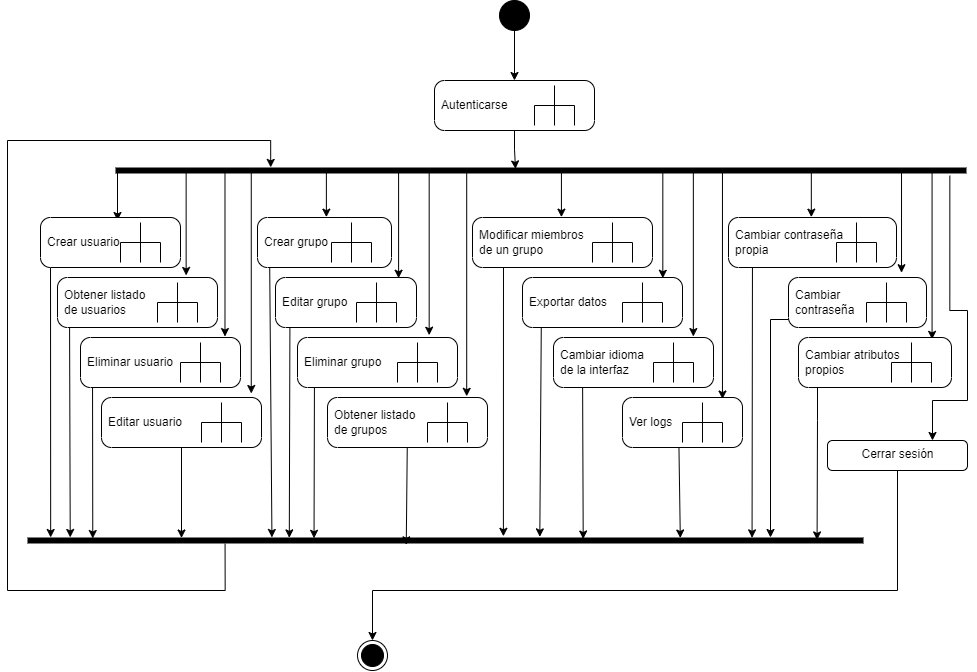

The diagram above was exported from draw.io. Its source (the exported page's mxGraphModel, read from the mxfile embedded in the PNG):
<mxGraphModel dx="4327" dy="1012" grid="1" gridSize="10" guides="1" tooltips="1" connect="1" arrows="1" fold="1" page="1" pageScale="1" pageWidth="850" pageHeight="1100" background="#ffffff" math="0" shadow="0">
  <root>
    <mxCell id="0" />
    <mxCell id="1" parent="0" />
    <mxCell id="126" style="edgeStyle=orthogonalEdgeStyle;rounded=0;html=1;fontStyle=1" parent="1" source="3" target="5" edge="1">
      <mxGeometry relative="1" as="geometry" />
    </mxCell>
    <mxCell id="3" value="" style="ellipse;fillColor=strokeColor;" parent="1" vertex="1">
      <mxGeometry x="-1228" width="30" height="30" as="geometry" />
    </mxCell>
    <mxCell id="127" style="edgeStyle=orthogonalEdgeStyle;rounded=0;html=1;entryX=0.186;entryY=0.53;entryDx=0;entryDy=0;entryPerimeter=0;fontStyle=1" parent="1" source="5" target="10" edge="1">
      <mxGeometry relative="1" as="geometry" />
    </mxCell>
    <mxCell id="5" value="Autenticarse" style="shape=mxgraph.uml25.behaviorAction;html=1;rounded=1;absoluteArcSize=1;arcSize=10;align=left;spacingLeft=5;" parent="1" vertex="1">
      <mxGeometry x="-1293" y="80" width="160" height="50" as="geometry" />
    </mxCell>
    <mxCell id="56" style="edgeStyle=none;html=1;entryX=0.55;entryY=0.06;entryDx=0;entryDy=0;entryPerimeter=0;fontStyle=1" parent="1" source="10" target="14" edge="1">
      <mxGeometry relative="1" as="geometry" />
    </mxCell>
    <mxCell id="57" style="edgeStyle=none;html=1;entryX=0.804;entryY=-0.041;entryDx=0;entryDy=0;entryPerimeter=0;fontStyle=1" parent="1" source="10" target="21" edge="1">
      <mxGeometry relative="1" as="geometry" />
    </mxCell>
    <mxCell id="58" style="edgeStyle=none;html=1;entryX=0.903;entryY=-0.019;entryDx=0;entryDy=0;entryPerimeter=0;fontStyle=1" parent="1" source="10" target="18" edge="1">
      <mxGeometry relative="1" as="geometry" />
    </mxCell>
    <mxCell id="59" style="edgeStyle=none;html=1;entryX=0.936;entryY=-0.08;entryDx=0;entryDy=0;entryPerimeter=0;fontStyle=1" parent="1" source="10" target="16" edge="1">
      <mxGeometry relative="1" as="geometry" />
    </mxCell>
    <mxCell id="60" style="edgeStyle=none;html=1;entryX=0.514;entryY=-0.007;entryDx=0;entryDy=0;entryPerimeter=0;fontStyle=1" parent="1" source="10" target="23" edge="1">
      <mxGeometry relative="1" as="geometry" />
    </mxCell>
    <mxCell id="61" style="edgeStyle=none;html=1;entryX=0.873;entryY=0.015;entryDx=0;entryDy=0;entryPerimeter=0;fontStyle=1" parent="1" source="10" target="28" edge="1">
      <mxGeometry relative="1" as="geometry" />
    </mxCell>
    <mxCell id="62" style="edgeStyle=none;html=1;entryX=0.823;entryY=-0.046;entryDx=0;entryDy=0;entryPerimeter=0;fontStyle=1" parent="1" source="10" target="27" edge="1">
      <mxGeometry relative="1" as="geometry" />
    </mxCell>
    <mxCell id="63" style="edgeStyle=none;html=1;entryX=0.87;entryY=-0.024;entryDx=0;entryDy=0;entryPerimeter=0;fontStyle=1" parent="1" source="10" target="26" edge="1">
      <mxGeometry relative="1" as="geometry" />
    </mxCell>
    <mxCell id="65" style="edgeStyle=none;html=1;entryX=0.494;entryY=-0.007;entryDx=0;entryDy=0;entryPerimeter=0;fontStyle=1" parent="1" target="29" edge="1">
      <mxGeometry relative="1" as="geometry">
        <mxPoint x="-1166.08" y="172.50000000000023" as="sourcePoint" />
      </mxGeometry>
    </mxCell>
    <mxCell id="66" style="edgeStyle=none;html=1;entryX=0.877;entryY=0.015;entryDx=0;entryDy=0;entryPerimeter=0;fontStyle=1" parent="1" target="30" edge="1">
      <mxGeometry relative="1" as="geometry">
        <mxPoint x="-1064.6799999999998" y="172.50000000000023" as="sourcePoint" />
      </mxGeometry>
    </mxCell>
    <mxCell id="67" style="edgeStyle=none;html=1;entryX=0.874;entryY=-0.019;entryDx=0;entryDy=0;entryPerimeter=0;fontStyle=1" parent="1" target="31" edge="1">
      <mxGeometry relative="1" as="geometry">
        <mxPoint x="-1034.1599999999999" y="172.50000000000023" as="sourcePoint" />
      </mxGeometry>
    </mxCell>
    <mxCell id="68" style="edgeStyle=none;html=1;entryX=0.833;entryY=0.031;entryDx=0;entryDy=0;entryPerimeter=0;fontStyle=1" parent="1" target="32" edge="1">
      <mxGeometry relative="1" as="geometry">
        <mxPoint x="-1005.0399999999995" y="172.50000000000023" as="sourcePoint" />
      </mxGeometry>
    </mxCell>
    <mxCell id="69" style="edgeStyle=none;html=1;entryX=0.493;entryY=-0.007;entryDx=0;entryDy=0;entryPerimeter=0;fontStyle=1" parent="1" target="35" edge="1">
      <mxGeometry relative="1" as="geometry">
        <mxPoint x="-916.1759999999999" y="172.50000000000023" as="sourcePoint" />
      </mxGeometry>
    </mxCell>
    <mxCell id="70" style="edgeStyle=none;html=1;entryX=0.819;entryY=-0.096;entryDx=0;entryDy=0;entryPerimeter=0;fontStyle=1" parent="1" target="33" edge="1">
      <mxGeometry relative="1" as="geometry">
        <mxPoint x="-825.9779999999996" y="172.50000000000023" as="sourcePoint" />
      </mxGeometry>
    </mxCell>
    <mxCell id="71" style="edgeStyle=none;html=1;entryX=0.873;entryY=0.037;entryDx=0;entryDy=0;entryPerimeter=0;fontStyle=1" parent="1" target="64" edge="1">
      <mxGeometry relative="1" as="geometry">
        <mxPoint x="-795.431" y="172.50000000000023" as="sourcePoint" />
      </mxGeometry>
    </mxCell>
    <mxCell id="10" value="" style="html=1;points=[];perimeter=orthogonalPerimeter;fillColor=strokeColor;rotation=90;" parent="1" vertex="1">
      <mxGeometry x="-1189" y="-255" width="5" height="850" as="geometry" />
    </mxCell>
    <mxCell id="105" style="edgeStyle=none;html=1;entryX=0.5;entryY=0.901;entryDx=0;entryDy=0;entryPerimeter=0;fontStyle=1" parent="1" edge="1">
      <mxGeometry relative="1" as="geometry">
        <mxPoint x="-1676.9861577181205" y="264" as="sourcePoint" />
        <mxPoint x="-1676.8349999999996" y="537" as="targetPoint" />
      </mxGeometry>
    </mxCell>
    <mxCell id="14" value="Crear usuario" style="shape=mxgraph.uml25.behaviorAction;html=1;rounded=1;absoluteArcSize=1;arcSize=10;align=left;spacingLeft=5;" parent="1" vertex="1">
      <mxGeometry x="-1687" y="217" width="140" height="50" as="geometry" />
    </mxCell>
    <mxCell id="108" style="edgeStyle=none;html=1;fontStyle=1" parent="1" source="16" target="104" edge="1">
      <mxGeometry relative="1" as="geometry" />
    </mxCell>
    <mxCell id="16" value="Editar usuario&lt;span style=&quot;color: rgba(0, 0, 0, 0); font-family: monospace; font-size: 0px;&quot;&gt;%3CmxGraphModel%3E%3Croot%3E%3CmxCell%20id%3D%220%22%2F%3E%3CmxCell%20id%3D%221%22%20parent%3D%220%22%2F%3E%3CmxCell%20id%3D%222%22%20value%3D%22Autenticarse%22%20style%3D%22shape%3Dmxgraph.uml25.behaviorAction%3Bhtml%3D1%3Brounded%3D1%3BabsoluteArcSize%3D1%3BarcSize%3D10%3Balign%3Dleft%3BspacingLeft%3D5%3B%22%20vertex%3D%221%22%20parent%3D%221%22%3E%3CmxGeometry%20x%3D%22345%22%20y%3D%22110%22%20width%3D%22160%22%20height%3D%2250%22%20as%3D%22geometry%22%2F%3E%3C%2FmxCell%3E%3C%2Froot%3E%3C%2FmxGraphModel%3E&lt;/span&gt;" style="shape=mxgraph.uml25.behaviorAction;html=1;rounded=1;absoluteArcSize=1;arcSize=10;align=left;spacingLeft=5;" parent="1" vertex="1">
      <mxGeometry x="-1626" y="397" width="160" height="50" as="geometry" />
    </mxCell>
    <mxCell id="107" style="edgeStyle=none;html=1;entryX=0.5;entryY=0.841;entryDx=0;entryDy=0;entryPerimeter=0;fontStyle=1" parent="1" edge="1">
      <mxGeometry relative="1" as="geometry">
        <mxPoint x="-1634.9627808988766" y="385" as="sourcePoint" />
        <mxPoint x="-1634.7349999999992" y="538" as="targetPoint" />
      </mxGeometry>
    </mxCell>
    <mxCell id="18" value="Eliminar usuario" style="shape=mxgraph.uml25.behaviorAction;html=1;rounded=1;absoluteArcSize=1;arcSize=10;align=left;spacingLeft=5;" parent="1" vertex="1">
      <mxGeometry x="-1647" y="337" width="160" height="50" as="geometry" />
    </mxCell>
    <mxCell id="106" style="edgeStyle=none;html=1;entryX=-0.11;entryY=0.868;entryDx=0;entryDy=0;entryPerimeter=0;fontStyle=1" parent="1" edge="1">
      <mxGeometry relative="1" as="geometry">
        <mxPoint x="-1657.9233879548838" y="327" as="sourcePoint" />
        <mxPoint x="-1657.2799999999993" y="536.9500000000003" as="targetPoint" />
      </mxGeometry>
    </mxCell>
    <mxCell id="21" value="Obtener listado&lt;br&gt;de usuarios" style="shape=mxgraph.uml25.behaviorAction;html=1;rounded=1;absoluteArcSize=1;arcSize=10;align=left;spacingLeft=5;" parent="1" vertex="1">
      <mxGeometry x="-1670" y="277" width="160" height="50" as="geometry" />
    </mxCell>
    <mxCell id="109" style="edgeStyle=none;html=1;entryX=-0.11;entryY=0.642;entryDx=0;entryDy=0;entryPerimeter=0;fontStyle=1" parent="1" edge="1">
      <mxGeometry relative="1" as="geometry">
        <mxPoint x="-1457.79403288693" y="267" as="sourcePoint" />
        <mxPoint x="-1455.5699999999997" y="536.9500000000003" as="targetPoint" />
      </mxGeometry>
    </mxCell>
    <mxCell id="23" value="Crear grupo" style="shape=mxgraph.uml25.behaviorAction;html=1;rounded=1;absoluteArcSize=1;arcSize=10;align=left;spacingLeft=5;" parent="1" vertex="1">
      <mxGeometry x="-1470" y="217" width="134" height="50" as="geometry" />
    </mxCell>
    <mxCell id="112" style="edgeStyle=none;html=1;entryX=1.371;entryY=0.547;entryDx=0;entryDy=0;entryPerimeter=0;fontStyle=1" parent="1" source="26" target="104" edge="1">
      <mxGeometry relative="1" as="geometry" />
    </mxCell>
    <mxCell id="26" value="Obtener listado&lt;br&gt;de grupos" style="shape=mxgraph.uml25.behaviorAction;html=1;rounded=1;absoluteArcSize=1;arcSize=10;align=left;spacingLeft=5;" parent="1" vertex="1">
      <mxGeometry x="-1400" y="397" width="160" height="50" as="geometry" />
    </mxCell>
    <mxCell id="111" style="edgeStyle=none;html=1;entryX=0.26;entryY=0.582;entryDx=0;entryDy=0;entryPerimeter=0;fontStyle=1" parent="1" edge="1">
      <mxGeometry relative="1" as="geometry">
        <mxPoint x="-1413.0664592760181" y="386" as="sourcePoint" />
        <mxPoint x="-1413.4699999999998" y="537.8000000000002" as="targetPoint" />
      </mxGeometry>
    </mxCell>
    <mxCell id="27" value="Eliminar grupo" style="shape=mxgraph.uml25.behaviorAction;html=1;rounded=1;absoluteArcSize=1;arcSize=10;align=left;spacingLeft=5;" parent="1" vertex="1">
      <mxGeometry x="-1430" y="337" width="160" height="50" as="geometry" />
    </mxCell>
    <mxCell id="110" style="edgeStyle=none;html=1;entryX=1.371;entryY=0.62;entryDx=0;entryDy=0;entryPerimeter=0;fontStyle=1" parent="1" edge="1">
      <mxGeometry relative="1" as="geometry">
        <mxPoint x="-1437.5722081244458" y="320" as="sourcePoint" />
        <mxPoint x="-1438.2000000000003" y="537.355" as="targetPoint" />
      </mxGeometry>
    </mxCell>
    <mxCell id="28" value="Editar grupo&lt;span style=&quot;color: rgba(0, 0, 0, 0); font-family: monospace; font-size: 0px;&quot;&gt;%3CmxGraphModel%3E%3Croot%3E%3CmxCell%20id%3D%220%22%2F%3E%3CmxCell%20id%3D%221%22%20parent%3D%220%22%2F%3E%3CmxCell%20id%3D%222%22%20value%3D%22Autenticarse%22%20style%3D%22shape%3Dmxgraph.uml25.behaviorAction%3Bhtml%3D1%3Brounded%3D1%3BabsoluteArcSize%3D1%3BarcSize%3D10%3Balign%3Dleft%3BspacingLeft%3D5%3B%22%20vertex%3D%221%22%20parent%3D%221%22%3E%3CmxGeometry%20x%3D%22345%22%20y%3D%22110%22%20width%3D%22160%22%20height%3D%2250%22%20as%3D%22geometry%22%2F%3E%3C%2FmxCell%3E%3C%2Froot%3E%3C%2FmxGraphModel%3E&lt;/span&gt;" style="shape=mxgraph.uml25.behaviorAction;html=1;rounded=1;absoluteArcSize=1;arcSize=10;align=left;spacingLeft=5;" parent="1" vertex="1">
      <mxGeometry x="-1452" y="277" width="141" height="50" as="geometry" />
    </mxCell>
    <mxCell id="113" style="edgeStyle=none;html=1;entryX=0.26;entryY=0.36;entryDx=0;entryDy=0;entryPerimeter=0;fontStyle=1" parent="1" edge="1">
      <mxGeometry relative="1" as="geometry">
        <mxPoint x="-1224.0084231805931" y="264" as="sourcePoint" />
        <mxPoint x="-1224.1" y="535.8000000000002" as="targetPoint" />
      </mxGeometry>
    </mxCell>
    <mxCell id="29" value="Modificar miembros&lt;br&gt;de un grupo" style="shape=mxgraph.uml25.behaviorAction;html=1;rounded=1;absoluteArcSize=1;arcSize=10;align=left;spacingLeft=5;" parent="1" vertex="1">
      <mxGeometry x="-1255" y="217" width="180" height="50" as="geometry" />
    </mxCell>
    <mxCell id="114" style="edgeStyle=none;html=1;entryX=1.371;entryY=0.314;entryDx=0;entryDy=0;entryPerimeter=0;fontStyle=1" parent="1" edge="1">
      <mxGeometry relative="1" as="geometry">
        <mxPoint x="-1186.1743310433044" y="319" as="sourcePoint" />
        <mxPoint x="-1187.69" y="536.355" as="targetPoint" />
      </mxGeometry>
    </mxCell>
    <mxCell id="30" value="Exportar datos&lt;span style=&quot;color: rgba(0, 0, 0, 0); font-family: monospace; font-size: 0px;&quot;&gt;%3CmxGraphModel%3E%3Croot%3E%3CmxCell%20id%3D%220%22%2F%3E%3CmxCell%20id%3D%221%22%20parent%3D%220%22%2F%3E%3CmxCell%20id%3D%222%22%20value%3D%22Crear%20grupo%22%20style%3D%22shape%3Dmxgraph.uml25.behaviorAction%3Bhtml%3D1%3Brounded%3D1%3BabsoluteArcSize%3D1%3BarcSize%3D10%3Balign%3Dleft%3BspacingLeft%3D5%3B%22%20vertex%3D%221%22%20parent%3D%221%22%3E%3CmxGeometry%20x%3D%22200%22%20y%3D%22247%22%20width%3D%22160%22%20height%3D%2250%22%20as%3D%22geometry%22%2F%3E%3C%2FmxCell%3E%3C%2Froot%3E%3C%2FmxGraphModel%3E&lt;/span&gt;" style="shape=mxgraph.uml25.behaviorAction;html=1;rounded=1;absoluteArcSize=1;arcSize=10;align=left;spacingLeft=5;" parent="1" vertex="1">
      <mxGeometry x="-1205" y="277" width="160" height="50" as="geometry" />
    </mxCell>
    <mxCell id="115" style="edgeStyle=none;html=1;entryX=1.001;entryY=0.274;entryDx=0;entryDy=0;entryPerimeter=0;fontStyle=1" parent="1" edge="1">
      <mxGeometry relative="1" as="geometry">
        <mxPoint x="-1144.901664773829" y="383" as="sourcePoint" />
        <mxPoint x="-1144.29" y="538.5050000000001" as="targetPoint" />
      </mxGeometry>
    </mxCell>
    <mxCell id="31" value="Cambiar idioma&amp;nbsp;&lt;br&gt;de la interfaz" style="shape=mxgraph.uml25.behaviorAction;html=1;rounded=1;absoluteArcSize=1;arcSize=10;align=left;spacingLeft=5;" parent="1" vertex="1">
      <mxGeometry x="-1174" y="337" width="160" height="50" as="geometry" />
    </mxCell>
    <mxCell id="116" style="edgeStyle=none;html=1;entryX=1.001;entryY=0.214;entryDx=0;entryDy=0;entryPerimeter=0;fontStyle=1" parent="1" edge="1">
      <mxGeometry relative="1" as="geometry">
        <mxPoint x="-1048.6244969088416" y="442" as="sourcePoint" />
        <mxPoint x="-1047.1899999999996" y="537.5050000000001" as="targetPoint" />
      </mxGeometry>
    </mxCell>
    <mxCell id="32" value="Ver logs" style="shape=mxgraph.uml25.behaviorAction;html=1;rounded=1;absoluteArcSize=1;arcSize=10;align=left;spacingLeft=5;" parent="1" vertex="1">
      <mxGeometry x="-1105" y="397" width="120" height="50" as="geometry" />
    </mxCell>
    <mxCell id="120" style="edgeStyle=orthogonalEdgeStyle;rounded=0;html=1;fontStyle=1" parent="1" edge="1">
      <mxGeometry relative="1" as="geometry">
        <mxPoint x="-957" y="537" as="targetPoint" />
        <mxPoint x="-939" y="319" as="sourcePoint" />
      </mxGeometry>
    </mxCell>
    <mxCell id="33" value="Cambiar &lt;br&gt;contraseña" style="shape=mxgraph.uml25.behaviorAction;html=1;rounded=1;absoluteArcSize=1;arcSize=10;align=left;spacingLeft=5;" parent="1" vertex="1">
      <mxGeometry x="-939" y="277" width="138" height="50" as="geometry" />
    </mxCell>
    <mxCell id="117" style="edgeStyle=none;html=1;entryX=1.371;entryY=0.061;entryDx=0;entryDy=0;entryPerimeter=0;fontStyle=1" parent="1" edge="1">
      <mxGeometry relative="1" as="geometry">
        <mxPoint x="-975.0359676539165" y="260" as="sourcePoint" />
        <mxPoint x="-975.435" y="537.355" as="targetPoint" />
      </mxGeometry>
    </mxCell>
    <mxCell id="35" value="Cambiar&amp;nbsp;contraseña&lt;br&gt;propia" style="shape=mxgraph.uml25.behaviorAction;html=1;rounded=1;absoluteArcSize=1;arcSize=10;align=left;spacingLeft=5;" parent="1" vertex="1">
      <mxGeometry x="-999" y="217" width="168" height="50" as="geometry" />
    </mxCell>
    <mxCell id="121" style="edgeStyle=orthogonalEdgeStyle;rounded=0;html=1;entryX=0.389;entryY=0.055;entryDx=0;entryDy=0;entryPerimeter=0;fontStyle=1" parent="1" source="64" target="104" edge="1">
      <mxGeometry relative="1" as="geometry">
        <Array as="points">
          <mxPoint x="-910" y="420" />
          <mxPoint x="-910" y="420" />
        </Array>
      </mxGeometry>
    </mxCell>
    <mxCell id="64" value="Cambiar atributos &lt;br&gt;propios" style="shape=mxgraph.uml25.behaviorAction;html=1;rounded=1;absoluteArcSize=1;arcSize=10;align=left;spacingLeft=5;" parent="1" vertex="1">
      <mxGeometry x="-929" y="337" width="153" height="50" as="geometry" />
    </mxCell>
    <mxCell id="122" style="edgeStyle=orthogonalEdgeStyle;rounded=0;html=1;exitX=1.548;exitY=0.019;exitDx=0;exitDy=0;exitPerimeter=0;entryX=0.75;entryY=0;entryDx=0;entryDy=0;fontStyle=1" parent="1" source="10" target="123" edge="1">
      <mxGeometry relative="1" as="geometry">
        <mxPoint x="-750" y="350" as="targetPoint" />
        <Array as="points">
          <mxPoint x="-778" y="310" />
          <mxPoint x="-760" y="310" />
          <mxPoint x="-760" y="400" />
          <mxPoint x="-795" y="400" />
        </Array>
      </mxGeometry>
    </mxCell>
    <mxCell id="131" style="edgeStyle=orthogonalEdgeStyle;rounded=0;html=1;entryX=-0.119;entryY=0.818;entryDx=0;entryDy=0;entryPerimeter=0;exitX=1.159;exitY=0.764;exitDx=0;exitDy=0;exitPerimeter=0;" edge="1" parent="1" source="104" target="10">
      <mxGeometry relative="1" as="geometry">
        <mxPoint x="-1282" y="630" as="targetPoint" />
        <Array as="points">
          <mxPoint x="-1502" y="590" />
          <mxPoint x="-1720" y="590" />
          <mxPoint x="-1720" y="140" />
          <mxPoint x="-1457" y="140" />
        </Array>
      </mxGeometry>
    </mxCell>
    <mxCell id="104" value="" style="html=1;points=[];perimeter=orthogonalPerimeter;fillColor=strokeColor;rotation=90;" parent="1" vertex="1">
      <mxGeometry x="-1284.5" y="122.5" width="5" height="835" as="geometry" />
    </mxCell>
    <mxCell id="125" style="edgeStyle=orthogonalEdgeStyle;rounded=0;html=1;entryX=0.5;entryY=0;entryDx=0;entryDy=0;fontStyle=1" parent="1" source="123" target="124" edge="1">
      <mxGeometry relative="1" as="geometry">
        <Array as="points">
          <mxPoint x="-830" y="590" />
          <mxPoint x="-1355" y="590" />
        </Array>
      </mxGeometry>
    </mxCell>
    <mxCell id="123" value="Cerrar sesión" style="html=1;align=center;verticalAlign=top;rounded=1;absoluteArcSize=1;arcSize=10;dashed=0;" parent="1" vertex="1">
      <mxGeometry x="-900" y="440" width="140" height="30" as="geometry" />
    </mxCell>
    <mxCell id="124" value="" style="ellipse;html=1;shape=endState;fillColor=strokeColor;" parent="1" vertex="1">
      <mxGeometry x="-1370" y="640" width="30" height="30" as="geometry" />
    </mxCell>
  </root>
</mxGraphModel>